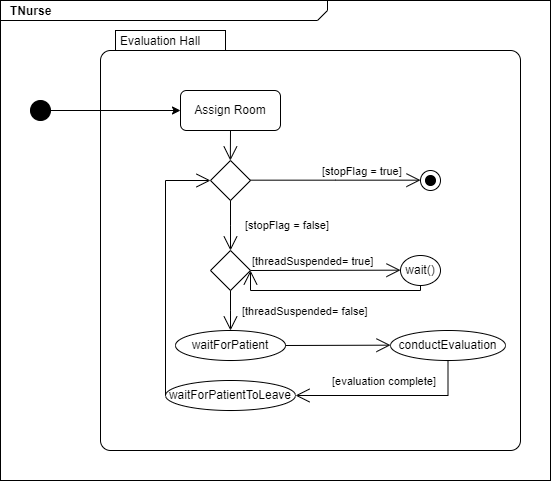

The diagram above was exported from draw.io. Its source (the exported page's mxGraphModel, read from the mxfile embedded in the PNG):
<mxGraphModel dx="1151" dy="637" grid="1" gridSize="10" guides="1" tooltips="1" connect="1" arrows="1" fold="1" page="1" pageScale="1.5" pageWidth="1169" pageHeight="826" background="none" math="0" shadow="0">
  <root>
    <mxCell id="0" style=";html=1;" />
    <mxCell id="1" style=";html=1;" parent="0" />
    <mxCell id="1672d66443f91eb5-1" value="&lt;p style=&quot;margin: 0px ; margin-top: 4px ; margin-left: 10px ; text-align: left&quot;&gt;&lt;b&gt;TNurse&lt;/b&gt;&lt;/p&gt;" style="html=1;strokeWidth=1;shape=mxgraph.sysml.package;html=1;overflow=fill;whiteSpace=wrap;fillColor=none;gradientColor=none;fontSize=12;align=center;labelX=327.64;" parent="1" vertex="1">
      <mxGeometry x="530" y="310" width="550" height="480" as="geometry" />
    </mxCell>
    <mxCell id="1672d66443f91eb5-13" style="edgeStyle=orthogonalEdgeStyle;rounded=0;html=1;jettySize=auto;orthogonalLoop=1;endArrow=circlePlus;endFill=0;" parent="1" source="1672d66443f91eb5-4" edge="1">
      <mxGeometry relative="1" as="geometry">
        <Array as="points">
          <mxPoint x="477" y="485" />
          <mxPoint x="517" y="485" />
        </Array>
        <mxPoint x="577" y="375" as="targetPoint" />
      </mxGeometry>
    </mxCell>
    <mxCell id="1672d66443f91eb5-15" style="edgeStyle=orthogonalEdgeStyle;rounded=0;html=1;endArrow=circlePlus;endFill=0;jettySize=auto;orthogonalLoop=1;" parent="1" source="1672d66443f91eb5-5" edge="1">
      <mxGeometry relative="1" as="geometry">
        <Array as="points">
          <mxPoint x="717" y="485" />
          <mxPoint x="517" y="485" />
        </Array>
        <mxPoint x="577" y="375" as="targetPoint" />
      </mxGeometry>
    </mxCell>
    <mxCell id="1672d66443f91eb5-21" style="edgeStyle=none;rounded=0;html=1;dashed=1;endArrow=none;endFill=0;jettySize=auto;orthogonalLoop=1;" parent="1" source="1672d66443f91eb5-6" edge="1">
      <mxGeometry relative="1" as="geometry">
        <mxPoint x="1066.5833333333335" y="655" as="targetPoint" />
      </mxGeometry>
    </mxCell>
    <mxCell id="1672d66443f91eb5-16" style="edgeStyle=orthogonalEdgeStyle;rounded=0;html=1;endArrow=circlePlus;endFill=0;jettySize=auto;orthogonalLoop=1;entryX=0.25;entryY=1;" parent="1" target="1672d66443f91eb5-5" edge="1">
      <mxGeometry relative="1" as="geometry">
        <Array as="points">
          <mxPoint x="627" y="635" />
          <mxPoint x="677" y="635" />
        </Array>
        <mxPoint x="627" y="655" as="sourcePoint" />
      </mxGeometry>
    </mxCell>
    <mxCell id="1672d66443f91eb5-17" style="edgeStyle=orthogonalEdgeStyle;rounded=0;html=1;endArrow=circlePlus;endFill=0;jettySize=auto;orthogonalLoop=1;entryX=0.5;entryY=1;" parent="1" target="1672d66443f91eb5-5" edge="1">
      <mxGeometry relative="1" as="geometry">
        <Array as="points">
          <mxPoint x="817" y="635" />
          <mxPoint x="717" y="635" />
        </Array>
        <mxPoint x="817" y="655" as="sourcePoint" />
      </mxGeometry>
    </mxCell>
    <mxCell id="1672d66443f91eb5-18" style="edgeStyle=orthogonalEdgeStyle;rounded=0;html=1;endArrow=circlePlus;endFill=0;jettySize=auto;orthogonalLoop=1;entryX=0.75;entryY=1;" parent="1" target="1672d66443f91eb5-5" edge="1">
      <mxGeometry relative="1" as="geometry">
        <Array as="points">
          <mxPoint x="1017" y="625" />
          <mxPoint x="757" y="625" />
        </Array>
        <mxPoint x="1017" y="655" as="sourcePoint" />
      </mxGeometry>
    </mxCell>
    <mxCell id="1672d66443f91eb5-22" style="edgeStyle=none;rounded=0;html=1;dashed=1;endArrow=none;endFill=0;jettySize=auto;orthogonalLoop=1;" parent="1" source="1672d66443f91eb5-9" edge="1">
      <mxGeometry relative="1" as="geometry">
        <mxPoint x="1017" y="425" as="targetPoint" />
      </mxGeometry>
    </mxCell>
    <mxCell id="1672d66443f91eb5-14" style="edgeStyle=orthogonalEdgeStyle;rounded=0;html=1;endArrow=circlePlus;endFill=0;jettySize=auto;orthogonalLoop=1;" parent="1" target="1672d66443f91eb5-4" edge="1">
      <mxGeometry relative="1" as="geometry">
        <Array as="points">
          <mxPoint x="477" y="755" />
          <mxPoint x="477" y="755" />
        </Array>
        <mxPoint x="477" y="785" as="sourcePoint" />
      </mxGeometry>
    </mxCell>
    <mxCell id="1672d66443f91eb5-19" style="rounded=0;html=1;endArrow=none;endFill=0;jettySize=auto;orthogonalLoop=1;dashed=1;" parent="1" source="1672d66443f91eb5-11" edge="1">
      <mxGeometry relative="1" as="geometry">
        <mxPoint x="1000.030303030303" y="725" as="targetPoint" />
      </mxGeometry>
    </mxCell>
    <mxCell id="1672d66443f91eb5-20" style="edgeStyle=none;rounded=0;html=1;dashed=1;endArrow=none;endFill=0;jettySize=auto;orthogonalLoop=1;" parent="1" target="1672d66443f91eb5-6" edge="1">
      <mxGeometry relative="1" as="geometry">
        <mxPoint x="1187" y="825" as="sourcePoint" />
      </mxGeometry>
    </mxCell>
    <mxCell id="h8YRSHF3vo_m3Yq3uB1z-4" value="Evaluation Hall" style="shape=mxgraph.sysml.compState;align=left;verticalAlign=top;spacingTop=-3;spacingLeft=18;strokeWidth=1;recursiveResize=0;" vertex="1" parent="1">
      <mxGeometry x="630" y="340" width="420" height="420" as="geometry" />
    </mxCell>
    <mxCell id="h8YRSHF3vo_m3Yq3uB1z-6" value="Assign Room" style="strokeColor=inherit;fillColor=inherit;gradientColor=inherit;shape=rect;html=1;rounded=1;whiteSpace=wrap;align=center;" vertex="1" parent="h8YRSHF3vo_m3Yq3uB1z-4">
      <mxGeometry x="80" y="60" width="100" height="40" as="geometry" />
    </mxCell>
    <mxCell id="h8YRSHF3vo_m3Yq3uB1z-12" value="" style="shape=rhombus;html=1;labelPosition=right;align=left;verticalAlign=middle" vertex="1" parent="h8YRSHF3vo_m3Yq3uB1z-4">
      <mxGeometry x="110" y="130" width="40" height="40" as="geometry" />
    </mxCell>
    <mxCell id="h8YRSHF3vo_m3Yq3uB1z-13" value="" style="edgeStyle=elbowEdgeStyle;html=1;elbow=horizontal;align=right;verticalAlign=bottom;rounded=0;labelBackgroundColor=none;endArrow=open;endSize=12;" edge="1" target="h8YRSHF3vo_m3Yq3uB1z-12" parent="h8YRSHF3vo_m3Yq3uB1z-4">
      <mxGeometry relative="1" as="geometry">
        <mxPoint x="130" y="100" as="sourcePoint" />
      </mxGeometry>
    </mxCell>
    <mxCell id="h8YRSHF3vo_m3Yq3uB1z-14" value="[stopFlag = false]" style="edgeStyle=elbowEdgeStyle;html=1;elbow=vertical;align=right;endArrow=open;rounded=0;labelBackgroundColor=none;endSize=12;entryX=0.5;entryY=0;entryDx=0;entryDy=0;" edge="1" source="h8YRSHF3vo_m3Yq3uB1z-12" parent="h8YRSHF3vo_m3Yq3uB1z-4" target="h8YRSHF3vo_m3Yq3uB1z-17">
      <mxGeometry x="0.0019" y="100" relative="1" as="geometry">
        <mxPoint x="250" y="210" as="targetPoint" />
        <mxPoint as="offset" />
      </mxGeometry>
    </mxCell>
    <mxCell id="h8YRSHF3vo_m3Yq3uB1z-16" value="" style="shape=mxgraph.sysml.actFinal;html=1;verticalLabelPosition=bottom;labelBackgroundColor=#ffffff;verticalAlign=top;" vertex="1" parent="h8YRSHF3vo_m3Yq3uB1z-4">
      <mxGeometry x="320" y="140" width="20" height="20" as="geometry" />
    </mxCell>
    <mxCell id="h8YRSHF3vo_m3Yq3uB1z-15" value="&lt;span style=&quot;text-align: right&quot;&gt;[stopFlag = true]&lt;/span&gt;" style="edgeStyle=elbowEdgeStyle;html=1;elbow=vertical;align=left;endArrow=open;rounded=0;labelBackgroundColor=none;verticalAlign=bottom;endSize=12;" edge="1" source="h8YRSHF3vo_m3Yq3uB1z-12" parent="h8YRSHF3vo_m3Yq3uB1z-4" target="h8YRSHF3vo_m3Yq3uB1z-16">
      <mxGeometry x="-0.1765" relative="1" as="geometry">
        <mxPoint x="380" y="210" as="targetPoint" />
        <mxPoint as="offset" />
      </mxGeometry>
    </mxCell>
    <mxCell id="h8YRSHF3vo_m3Yq3uB1z-17" value="" style="shape=rhombus;html=1;labelPosition=right;align=left;verticalAlign=middle" vertex="1" parent="h8YRSHF3vo_m3Yq3uB1z-4">
      <mxGeometry x="110" y="220" width="40" height="40" as="geometry" />
    </mxCell>
    <mxCell id="h8YRSHF3vo_m3Yq3uB1z-19" value="waitForPatient" style="ellipse;whiteSpace=wrap;html=1;align=center;" vertex="1" parent="h8YRSHF3vo_m3Yq3uB1z-4">
      <mxGeometry x="75" y="300" width="110" height="30" as="geometry" />
    </mxCell>
    <mxCell id="h8YRSHF3vo_m3Yq3uB1z-29" value="&lt;span style=&quot;text-align: right&quot;&gt;[threadSuspended= false]&lt;/span&gt;" style="edgeStyle=elbowEdgeStyle;html=1;elbow=vertical;align=left;endArrow=open;rounded=0;labelBackgroundColor=none;verticalAlign=bottom;endSize=12;exitX=0.5;exitY=1;exitDx=0;exitDy=0;entryX=0.5;entryY=0;entryDx=0;entryDy=0;" edge="1" parent="h8YRSHF3vo_m3Yq3uB1z-4" source="h8YRSHF3vo_m3Yq3uB1z-17" target="h8YRSHF3vo_m3Yq3uB1z-19">
      <mxGeometry x="0.5" y="10" relative="1" as="geometry">
        <mxPoint x="330" y="159.80952380952374" as="targetPoint" />
        <mxPoint x="160" y="159.80952380952374" as="sourcePoint" />
        <mxPoint as="offset" />
      </mxGeometry>
    </mxCell>
    <mxCell id="h8YRSHF3vo_m3Yq3uB1z-31" value="wait()" style="ellipse;whiteSpace=wrap;html=1;align=center;" vertex="1" parent="h8YRSHF3vo_m3Yq3uB1z-4">
      <mxGeometry x="300" y="225" width="40" height="30" as="geometry" />
    </mxCell>
    <mxCell id="h8YRSHF3vo_m3Yq3uB1z-30" value="&lt;span style=&quot;text-align: right&quot;&gt;[threadSuspended= true]&lt;/span&gt;" style="edgeStyle=elbowEdgeStyle;html=1;elbow=vertical;align=left;endArrow=open;rounded=0;labelBackgroundColor=none;verticalAlign=bottom;endSize=12;exitX=1;exitY=0.5;exitDx=0;exitDy=0;entryX=0;entryY=0.5;entryDx=0;entryDy=0;" edge="1" parent="h8YRSHF3vo_m3Yq3uB1z-4" source="h8YRSHF3vo_m3Yq3uB1z-17" target="h8YRSHF3vo_m3Yq3uB1z-31">
      <mxGeometry x="-1" relative="1" as="geometry">
        <mxPoint x="140" y="300" as="targetPoint" />
        <mxPoint x="140" y="270" as="sourcePoint" />
        <mxPoint as="offset" />
      </mxGeometry>
    </mxCell>
    <mxCell id="h8YRSHF3vo_m3Yq3uB1z-32" value="conductEvaluation" style="ellipse;whiteSpace=wrap;html=1;align=center;" vertex="1" parent="h8YRSHF3vo_m3Yq3uB1z-4">
      <mxGeometry x="290" y="300" width="115" height="30" as="geometry" />
    </mxCell>
    <mxCell id="h8YRSHF3vo_m3Yq3uB1z-33" value="" style="edgeStyle=elbowEdgeStyle;html=1;elbow=vertical;align=left;endArrow=open;rounded=0;labelBackgroundColor=none;verticalAlign=bottom;endSize=12;entryX=0;entryY=0.5;entryDx=0;entryDy=0;exitX=1;exitY=0.5;exitDx=0;exitDy=0;" edge="1" parent="h8YRSHF3vo_m3Yq3uB1z-4" source="h8YRSHF3vo_m3Yq3uB1z-19" target="h8YRSHF3vo_m3Yq3uB1z-32">
      <mxGeometry x="0.111" y="5" relative="1" as="geometry">
        <mxPoint x="140" y="310" as="targetPoint" />
        <mxPoint x="190" y="320" as="sourcePoint" />
        <mxPoint as="offset" />
      </mxGeometry>
    </mxCell>
    <mxCell id="h8YRSHF3vo_m3Yq3uB1z-34" value="waitForPatientToLeave" style="ellipse;whiteSpace=wrap;html=1;align=center;" vertex="1" parent="h8YRSHF3vo_m3Yq3uB1z-4">
      <mxGeometry x="65" y="350" width="130" height="30" as="geometry" />
    </mxCell>
    <mxCell id="h8YRSHF3vo_m3Yq3uB1z-35" value="&lt;span style=&quot;text-align: right&quot;&gt;[evaluation complete]&lt;/span&gt;" style="edgeStyle=elbowEdgeStyle;html=1;elbow=vertical;align=left;endArrow=open;rounded=0;labelBackgroundColor=none;verticalAlign=bottom;endSize=12;exitX=0.5;exitY=1;exitDx=0;exitDy=0;entryX=1;entryY=0.5;entryDx=0;entryDy=0;" edge="1" parent="h8YRSHF3vo_m3Yq3uB1z-4" source="h8YRSHF3vo_m3Yq3uB1z-32" target="h8YRSHF3vo_m3Yq3uB1z-34">
      <mxGeometry x="0.6267" y="-5" relative="1" as="geometry">
        <mxPoint x="310" y="250" as="targetPoint" />
        <mxPoint x="160" y="250" as="sourcePoint" />
        <mxPoint as="offset" />
        <Array as="points">
          <mxPoint x="320" y="365" />
        </Array>
      </mxGeometry>
    </mxCell>
    <mxCell id="h8YRSHF3vo_m3Yq3uB1z-37" value="" style="edgeStyle=elbowEdgeStyle;html=1;elbow=vertical;align=left;endArrow=open;rounded=0;labelBackgroundColor=none;verticalAlign=bottom;endSize=12;exitX=0;exitY=0.5;exitDx=0;exitDy=0;entryX=0;entryY=0.5;entryDx=0;entryDy=0;" edge="1" parent="h8YRSHF3vo_m3Yq3uB1z-4" source="h8YRSHF3vo_m3Yq3uB1z-34" target="h8YRSHF3vo_m3Yq3uB1z-12">
      <mxGeometry x="-0.3514" y="3" relative="1" as="geometry">
        <mxPoint x="205" y="375" as="targetPoint" />
        <mxPoint x="357.5" y="340" as="sourcePoint" />
        <mxPoint x="-1" as="offset" />
        <Array as="points">
          <mxPoint x="70" y="150" />
          <mxPoint x="80" y="260" />
        </Array>
      </mxGeometry>
    </mxCell>
    <mxCell id="h8YRSHF3vo_m3Yq3uB1z-39" value="" style="edgeStyle=elbowEdgeStyle;html=1;elbow=vertical;align=left;endArrow=open;rounded=0;labelBackgroundColor=none;verticalAlign=bottom;endSize=12;exitX=0.5;exitY=1;exitDx=0;exitDy=0;entryX=1;entryY=0.5;entryDx=0;entryDy=0;" edge="1" parent="h8YRSHF3vo_m3Yq3uB1z-4" source="h8YRSHF3vo_m3Yq3uB1z-31" target="h8YRSHF3vo_m3Yq3uB1z-17">
      <mxGeometry x="-0.4595" y="35" relative="1" as="geometry">
        <mxPoint x="310" y="250" as="targetPoint" />
        <mxPoint x="160" y="250" as="sourcePoint" />
        <mxPoint as="offset" />
        <Array as="points">
          <mxPoint x="230" y="260" />
          <mxPoint x="200" y="270" />
          <mxPoint x="240" y="255" />
        </Array>
      </mxGeometry>
    </mxCell>
    <mxCell id="h8YRSHF3vo_m3Yq3uB1z-11" style="edgeStyle=orthogonalEdgeStyle;rounded=0;orthogonalLoop=1;jettySize=auto;html=1;" edge="1" parent="1" source="h8YRSHF3vo_m3Yq3uB1z-5" target="h8YRSHF3vo_m3Yq3uB1z-6">
      <mxGeometry relative="1" as="geometry" />
    </mxCell>
    <mxCell id="h8YRSHF3vo_m3Yq3uB1z-5" value="" style="shape=ellipse;html=1;fillColor=#000000;verticalLabelPosition=bottom;labelBackgroundColor=#ffffff;verticalAlign=top;" vertex="1" parent="1">
      <mxGeometry x="560" y="410" width="20" height="20" as="geometry" />
    </mxCell>
    <mxCell id="h8YRSHF3vo_m3Yq3uB1z-8" value="" style="strokeColor=inherit;fillColor=inherit;gradientColor=inherit;edgeStyle=none;html=1;endArrow=open;endSize=12;rounded=0;" edge="1" parent="1" source="h8YRSHF3vo_m3Yq3uB1z-5" target="h8YRSHF3vo_m3Yq3uB1z-6">
      <mxGeometry relative="1" as="geometry" />
    </mxCell>
  </root>
</mxGraphModel>